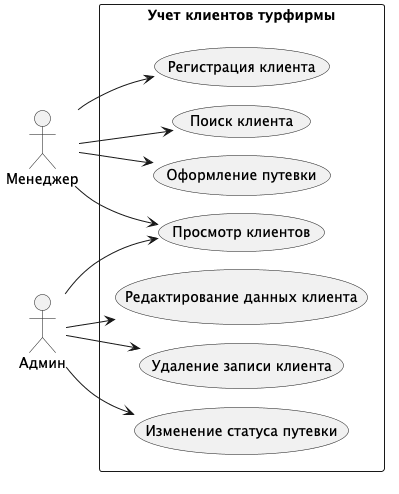

The diagram above was rendered by PlantUML. Its source (embedded in the PNG):
@startuml
left to right direction
skinparam packageStyle rectangle
actor "Менеджер" as User
actor "Админ" as Admin
package "Учет клиентов турфирмы" {
    usecase "Регистрация клиента" as UC_Login
    usecase "Поиск клиента" as UC_Search
    usecase "Оформление путевки" as UC_Oform
    usecase "Просмотр клиентов" as UC_View
    usecase "Редактирование данных клиента" as UC_Edit
    usecase "Удаление записи клиента" as UC_Delete
    usecase "Изменение статуса путевки" as UC_Status

}
User --> UC_Login
User --> UC_Search
User --> UC_Oform
User --> UC_View
Admin --> UC_View
Admin --> UC_Edit
Admin --> UC_Delete
Admin --> UC_Status
@enduml